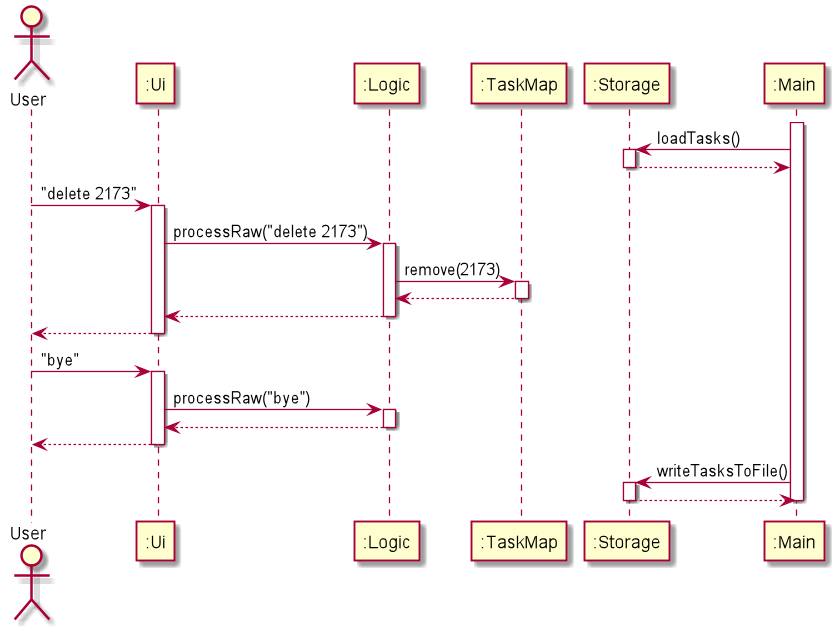

The diagram above was rendered by PlantUML. Its source (embedded in the PNG):
@startuml

actor User
participant ":Ui" as Ui
participant ":Logic" as Logic
participant ":TaskMap" as TaskMap
participant ":Storage" as Storage
participant ":Main" as Main

activate Main

Main -> Storage: loadTasks()
activate Storage


Storage --> Main
deactivate Storage

User -> Ui: "delete 2173"
activate Ui

Ui -> Logic: processRaw("delete 2173")
activate Logic

Logic -> TaskMap: remove(2173)
activate TaskMap

TaskMap --> Logic
deactivate TaskMap

Logic --> Ui
deactivate Logic

Ui --> User
deactivate Ui

User -> Ui: "bye"
activate Ui

Ui -> Logic: processRaw("bye")
activate Logic

Logic --> Ui
deactivate Logic

Ui --> User
deactivate Ui

Main -> Storage: writeTasksToFile()
activate Storage

Storage --> Main
deactivate Storage

deactivate Main

@enduml